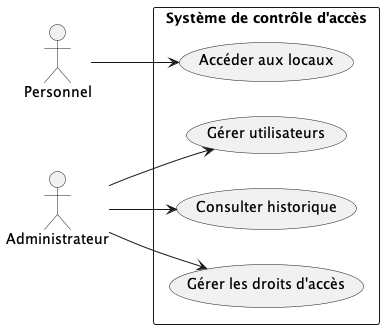

The diagram above was rendered by PlantUML. Its source (embedded in the PNG):
@startuml metier
'Point de vue métier
left to right direction

actor "Personnel" as emp
actor "Administrateur" as admin

rectangle "Système de contrôle d'accès" {
    usecase "Accéder aux locaux" as UC1
    usecase "Gérer les droits d'accès" as UC2
    usecase "Consulter historique" as UC3
    usecase "Gérer utilisateurs" as UC4
}

emp --> UC1
admin --> UC2
admin --> UC3
admin --> UC4

@enduml